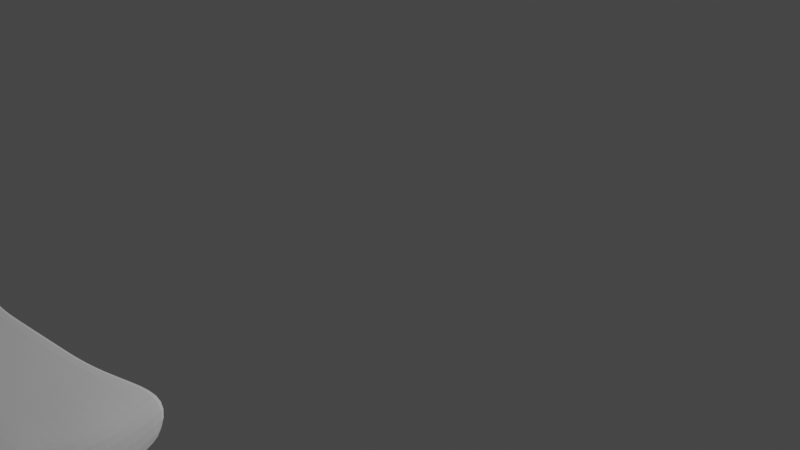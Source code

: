 # Source: Tesla_Model_S.blend  (saved by Blender 3.4.6; exported with 4.5.12 LTS)
import bpy
from mathutils import Matrix  # noqa: F401  (used for matrix-valued properties, if any)

bpy.ops.wm.read_factory_settings(use_empty=True)
scene = bpy.context.scene
scene.name = 'Scene'

# ---- collections
col_collection = bpy.data.collections.new('Collection'); scene.collection.children.link(col_collection)
col_refs = bpy.data.collections.new('Refs'); scene.collection.children.link(col_refs)
col_car_body = bpy.data.collections.new('Car Body'); scene.collection.children.link(col_car_body)

# ---- world
world_world = bpy.data.worlds.new('World'); scene.world = world_world
world_world.use_nodes = True; world_world.node_tree.nodes.clear()
_N = world_world.node_tree.nodes; _L = world_world.node_tree.links
n0 = _N.new('ShaderNodeOutputWorld'); n0.name = 'World Output'; n0.location = (300, 300)
n1 = _N.new('ShaderNodeBackground'); n1.name = 'Background'; n1.location = (10, 300)
n1.inputs[0].default_value = (0.05088, 0.05088, 0.05088, 1.0)
_L.new(n1.outputs[0], n0.inputs[0])
n0.is_active_output = True
world_world.color = (0.05088, 0.05088, 0.05088)
world_world.use_sun_shadow = False
world_world.sun_shadow_jitter_overblur = 0.0

# ---- cameras
cam_camera = bpy.data.cameras.new('Camera')
cam_camera.clip_end = 100.0
cam_camera.ortho_scale = 7.314

# ---- lights
light_light = bpy.data.lights.new('Light', 'POINT')
light_light.transmission_factor = 0.0
light_light.energy = 1000.0
light_light.shadow_soft_size = 0.1
light_light.shadow_maximum_resolution = 0.006
light_light.use_absolute_resolution = True

# ---- meshes
me_plane = bpy.data.meshes.new('Plane')
me_plane.from_pydata([(0.471, -0.8979, -0.2109), (0.9223, 1.149, 0.3935), (0.0, -1.006, -0.03694), (0.0, 1.0, 0.6196), (0.9127, 0.07463, 0.1424), (0.0, 0.0, 0.4972), (0.1775, -0.973, -0.04237), (0.4772, 1.075, 0.6196), (0.3273, 0.03732, 0.4972), (0.2386, 1.037, 0.6196), (0.1637, 0.01866, 0.4972), (0.08876, -0.9812, -0.03891), (0.2663, -0.9576, -0.04132), (0.7158, 1.183, 0.6196), (0.6088, 0.05597, 0.4972), (0.1331, -0.9864, -0.04072), (0.3579, 1.056, 0.6196), (0.2455, 0.02799, 0.4972), (0.5965, 1.117, 0.6196), (0.5269, 0.04665, 0.4972), (0.2219, -0.9812, -0.04363), (0.3896, -0.9357, -0.117), (0.8812, 1.256, 0.6196), (0.798, 0.0653, 0.4972), (0.1193, 1.019, 0.6196), (0.08184, 0.009329, 0.4972), (0.04438, -0.9977, -0.03882), (0.651, -0.4627, 0.09628), (0.0, -0.5, 0.2678), (0.2524, -0.4813, 0.2678), (0.1262, -0.4907, 0.2678), (0.535, -0.472, 0.3257), (0.1893, -0.486, 0.2678), (0.3155, -0.4767, 0.2788), (0.6452, -0.4673, 0.1583), (0.06311, -0.4953, 0.2678), (0.9459, 0.6119, 0.2758), (0.0, 0.5, 0.5775), (0.4023, 0.556, 0.5775), (0.2011, 0.528, 0.5775), (0.7211, 0.584, 0.5775), (0.3017, 0.542, 0.5775), (0.6206, 0.57, 0.5775), (0.8697, 0.598, 0.5422), (0.1006, 0.514, 0.5775), (0.567, -0.7313, 0.06205), (0.0, -0.75, 0.1339), (0.215, -0.7407, 0.1339), (0.1075, -0.7453, 0.1339), (0.3225, -0.736, 0.1339), (0.1612, -0.743, 0.1339), (0.2687, -0.7383, 0.1339), (0.4492, -0.8029, 0.04936), (0.05374, -0.7477, 0.1339), (0.9444, 0.8806, 0.3177), (0.0, 0.75, 0.5986), (0.4397, 0.8153, 0.5986), (0.2199, 0.7827, 0.5986), (0.7773, 0.848, 0.6183), (0.3298, 0.799, 0.5986), (0.5496, 0.8316, 0.5986), (0.8946, 0.8643, 0.5386), (0.1099, 0.7663, 0.5986), (0.9895, 0.3433, 0.1443), (0.0, 0.25, 0.5565), (0.3648, 0.2966, 0.5565), (0.1824, 0.2733, 0.5565), (0.7999, 0.32, 0.5565), (0.2736, 0.285, 0.5565), (0.5737, 0.3083, 0.5565), (0.8098, 0.3316, 0.4425), (0.0912, 0.2617, 0.5565), (0.8464, -0.194, 0.1495), (0.0, -0.25, 0.4016), (0.2899, -0.222, 0.4016), (0.1449, -0.236, 0.4016), (0.5526, -0.208, 0.4016), (0.2174, -0.229, 0.4016), (0.3624, -0.215, 0.4016), (0.7358, -0.201, 0.4016), (0.07247, -0.243, 0.4016)], [], [(61, 54, 1, 22), (79, 72, 4, 23), (77, 74, 8, 17), (59, 56, 7, 16), (62, 57, 9, 24), (80, 75, 10, 25), (78, 76, 14, 19), (60, 58, 13, 18), (57, 59, 16, 9), (75, 77, 17, 10), (56, 60, 18, 7), (74, 78, 19, 8), (76, 79, 23, 14), (58, 61, 22, 13), (73, 80, 25, 5), (55, 62, 24, 3), (46, 53, 35, 28), (49, 52, 34, 31), (47, 51, 33, 29), (48, 50, 32, 30), (51, 49, 31, 33), (53, 48, 30, 35), (50, 47, 29, 32), (52, 45, 27, 34), (64, 71, 44, 37), (67, 70, 43, 40), (65, 69, 42, 38), (66, 68, 41, 39), (69, 67, 40, 42), (71, 66, 39, 44), (68, 65, 38, 41), (70, 63, 36, 43), (21, 0, 45, 52), (15, 6, 47, 50), (26, 11, 48, 53), (20, 12, 49, 51), (11, 15, 50, 48), (6, 20, 51, 47), (12, 21, 52, 49), (2, 26, 53, 46), (37, 44, 62, 55), (40, 43, 61, 58), (38, 42, 60, 56), (39, 41, 59, 57), (42, 40, 58, 60), (44, 39, 57, 62), (41, 38, 56, 59), (43, 36, 54, 61), (23, 4, 63, 70), (17, 8, 65, 68), (25, 10, 66, 71), (19, 14, 67, 69), (10, 17, 68, 66), (8, 19, 69, 65), (14, 23, 70, 67), (5, 25, 71, 64), (28, 35, 80, 73), (31, 34, 79, 76), (29, 33, 78, 74), (30, 32, 77, 75), (33, 31, 76, 78), (35, 30, 75, 80), (32, 29, 74, 77), (34, 27, 72, 79)])
_uv = me_plane.uv_layers.new(name='UVMap')
_uv.uv.foreach_set('vector', [0.9375, 0.875, 1.0, 0.875, 1.0, 1.0, 0.9375, 1.0, 0.9375, 0.375, 1.0, 0.375, 1.0, 0.5, 0.9375, 0.5, 0.6875, 0.375, 0.75, 0.375, 0.75, 0.5, 0.6875, 0.5, 0.6875, 0.875, 0.75, 0.875, 0.75, 1.0, 0.6875, 1.0, 0.5625, 0.875, 0.625, 0.875, 0.625, 1.0, 0.5625, 1.0, 0.5625, 0.375, 0.625, 0.375, 0.625, 0.5, 0.5625, 0.5, 0.8125, 0.375, 0.875, 0.375, 0.875, 0.5, 0.8125, 0.5, 0.8125, 0.875, 0.875, 0.875, 0.875, 1.0, 0.8125, 1.0, 0.625, 0.875, 0.6875, 0.875, 0.6875, 1.0, 0.625, 1.0, 0.625, 0.375, 0.6875, 0.375, 0.6875, 0.5, 0.625, 0.5, 0.75, 0.875, 0.8125, 0.875, 0.8125, 1.0, 0.75, 1.0, 0.75, 0.375, 0.8125, 0.375, 0.8125, 0.5, 0.75, 0.5, 0.875, 0.375, 0.9375, 0.375, 0.9375, 0.5, 0.875, 0.5, 0.875, 0.875, 0.9375, 0.875, 0.9375, 1.0, 0.875, 1.0, 0.5, 0.375, 0.5625, 0.375, 0.5625, 0.5, 0.5, 0.5, 0.5, 0.875, 0.5625, 0.875, 0.5625, 1.0, 0.5, 1.0, 0.5, 0.125, 0.5625, 0.125, 0.5625, 0.25, 0.5, 0.25, 0.875, 0.125, 0.9375, 0.125, 0.9375, 0.25, 0.875, 0.25, 0.75, 0.125, 0.8125, 0.125, 0.8125, 0.25, 0.75, 0.25, 0.625, 0.125, 0.6875, 0.125, 0.6875, 0.25, 0.625, 0.25, 0.8125, 0.125, 0.875, 0.125, 0.875, 0.25, 0.8125, 0.25, 0.5625, 0.125, 0.625, 0.125, 0.625, 0.25, 0.5625, 0.25, 0.6875, 0.125, 0.75, 0.125, 0.75, 0.25, 0.6875, 0.25, 0.9375, 0.125, 1.0, 0.125, 1.0, 0.25, 0.9375, 0.25, 0.5, 0.625, 0.5625, 0.625, 0.5625, 0.75, 0.5, 0.75, 0.875, 0.625, 0.9375, 0.625, 0.9375, 0.75, 0.875, 0.75, 0.75, 0.625, 0.8125, 0.625, 0.8125, 0.75, 0.75, 0.75, 0.625, 0.625, 0.6875, 0.625, 0.6875, 0.75, 0.625, 0.75, 0.8125, 0.625, 0.875, 0.625, 0.875, 0.75, 0.8125, 0.75, 0.5625, 0.625, 0.625, 0.625, 0.625, 0.75, 0.5625, 0.75, 0.6875, 0.625, 0.75, 0.625, 0.75, 0.75, 0.6875, 0.75, 0.9375, 0.625, 1.0, 0.625, 1.0, 0.75, 0.9375, 0.75, 0.9375, 0.0, 1.0, 0.0, 1.0, 0.125, 0.9375, 0.125, 0.6875, 0.0, 0.75, 0.0, 0.75, 0.125, 0.6875, 0.125, 0.5625, 0.0, 0.625, 0.0, 0.625, 0.125, 0.5625, 0.125, 0.8125, 0.0, 0.875, 0.0, 0.875, 0.125, 0.8125, 0.125, 0.625, 0.0, 0.6875, 0.0, 0.6875, 0.125, 0.625, 0.125, 0.75, 0.0, 0.8125, 0.0, 0.8125, 0.125, 0.75, 0.125, 0.875, 0.0, 0.9375, 0.0, 0.9375, 0.125, 0.875, 0.125, 0.5, 0.0, 0.5625, 0.0, 0.5625, 0.125, 0.5, 0.125, 0.5, 0.75, 0.5625, 0.75, 0.5625, 0.875, 0.5, 0.875, 0.875, 0.75, 0.9375, 0.75, 0.9375, 0.875, 0.875, 0.875, 0.75, 0.75, 0.8125, 0.75, 0.8125, 0.875, 0.75, 0.875, 0.625, 0.75, 0.6875, 0.75, 0.6875, 0.875, 0.625, 0.875, 0.8125, 0.75, 0.875, 0.75, 0.875, 0.875, 0.8125, 0.875, 0.5625, 0.75, 0.625, 0.75, 0.625, 0.875, 0.5625, 0.875, 0.6875, 0.75, 0.75, 0.75, 0.75, 0.875, 0.6875, 0.875, 0.9375, 0.75, 1.0, 0.75, 1.0, 0.875, 0.9375, 0.875, 0.9375, 0.5, 1.0, 0.5, 1.0, 0.625, 0.9375, 0.625, 0.6875, 0.5, 0.75, 0.5, 0.75, 0.625, 0.6875, 0.625, 0.5625, 0.5, 0.625, 0.5, 0.625, 0.625, 0.5625, 0.625, 0.8125, 0.5, 0.875, 0.5, 0.875, 0.625, 0.8125, 0.625, 0.625, 0.5, 0.6875, 0.5, 0.6875, 0.625, 0.625, 0.625, 0.75, 0.5, 0.8125, 0.5, 0.8125, 0.625, 0.75, 0.625, 0.875, 0.5, 0.9375, 0.5, 0.9375, 0.625, 0.875, 0.625, 0.5, 0.5, 0.5625, 0.5, 0.5625, 0.625, 0.5, 0.625, 0.5, 0.25, 0.5625, 0.25, 0.5625, 0.375, 0.5, 0.375, 0.875, 0.25, 0.9375, 0.25, 0.9375, 0.375, 0.875, 0.375, 0.75, 0.25, 0.8125, 0.25, 0.8125, 0.375, 0.75, 0.375, 0.625, 0.25, 0.6875, 0.25, 0.6875, 0.375, 0.625, 0.375, 0.8125, 0.25, 0.875, 0.25, 0.875, 0.375, 0.8125, 0.375, 0.5625, 0.25, 0.625, 0.25, 0.625, 0.375, 0.5625, 0.375, 0.6875, 0.25, 0.75, 0.25, 0.75, 0.375, 0.6875, 0.375, 0.9375, 0.25, 1.0, 0.25, 1.0, 0.375, 0.9375, 0.375])
me_plane.update()

# ---- objects
ob_light = bpy.data.objects.new('Light', light_light)
ob_camera = bpy.data.objects.new('Camera', cam_camera)
ob_front = bpy.data.objects.new('Front', None)
ob_side = bpy.data.objects.new('Side', None)
ob_top = bpy.data.objects.new('Top', None)
ob_back = bpy.data.objects.new('Back', None)
ob_plane = bpy.data.objects.new('Plane', me_plane)

# ---- transforms, parenting, visibility, modifiers, constraints
ob_light.location = (4.076, 1.005, 5.904)
ob_light.rotation_euler = (0.6503, 0.05522, 1.866)
ob_light.lock_rotations_4d = False
ob_light.empty_display_type = 'ARROWS'
ob_light.color = (0.0, 0.0, 0.0, 0.0)
ob_light.lineart.crease_threshold = 0.0
ob_camera.location = (7.359, -6.926, 4.958)
ob_camera.rotation_euler = (1.109, 0.0, 0.8149)
ob_camera.lock_rotations_4d = False
ob_camera.empty_display_type = 'ARROWS'
ob_camera.color = (0.0, 0.0, 0.0, 0.0)
ob_camera.display_type = 'WIRE'
ob_camera.lineart.crease_threshold = 0.0
ob_front.location = (0.0, 0.0, 0.0)
ob_front.rotation_euler = (1.569, -0.006633, 3.148)
ob_front.empty_display_type = 'IMAGE'
ob_front.empty_display_size = 5.0
ob_front.empty_image_depth = 'BACK'
ob_front.use_empty_image_alpha = True
ob_front.empty_image_side = 'BACK'
ob_front.color = (1.0, 1.0, 1.0, 0.5)
ob_side.location = (0.0, 0.0, 0.0)
ob_side.rotation_euler = (1.571, -0.0, 1.571)
ob_side.empty_display_type = 'IMAGE'
ob_side.empty_display_size = 10.72
ob_side.empty_image_offset = (-0.6104, -0.4696)
ob_top.location = (-1.364, 0.0, 0.0)
ob_top.rotation_euler = (-0.001798, 0.0001114, 1.571)
ob_top.scale = (1.232, 1.232, 1.232)
ob_top.empty_display_type = 'IMAGE'
ob_top.empty_display_size = 9.101
ob_top.empty_image_offset = (-0.5853, -0.734)
ob_back.location = (0.0, 0.0, 0.0)
ob_back.rotation_euler = (1.571, 0.0005185, 3.14)
ob_back.empty_display_type = 'IMAGE'
ob_back.empty_display_size = 4.713
ob_back.empty_image_offset = (-0.4924, -0.528)
ob_back.empty_image_side = 'FRONT'
ob_plane.location = (0.0, -5.244, 0.0)
ob_plane.scale = (2.088, 1.118, 1.0)
_m = ob_plane.modifiers.new('Mirror', 'MIRROR')
_m = ob_plane.modifiers.new('Solidify', 'SOLIDIFY')
_m.thickness = 0.044
_m.edge_crease_inner = 0.36
_m.edge_crease_outer = 0.36
_m = ob_plane.modifiers.new('Subdivision', 'SUBSURF')
_m.levels = 2
_m.show_only_control_edges = False

# ---- collection membership
col_collection.objects.link(ob_light)
col_collection.objects.link(ob_camera)
col_refs.objects.link(ob_front)
col_refs.objects.link(ob_side)
col_refs.objects.link(ob_top)
col_refs.objects.link(ob_back)
col_car_body.objects.link(ob_plane)

# ---- scene / render settings (as saved in the file)
scene.camera = ob_camera
scene.frame_start = 1; scene.frame_end = 250; scene.frame_set(0)
scene.render.engine = 'BLENDER_EEVEE_NEXT'
scene.cycles.sampling_pattern = 'TABULATED_SOBOL'
scene.cycles.use_light_tree = False
scene.view_settings.view_transform = 'Filmic'
bpy.context.view_layer.update()
